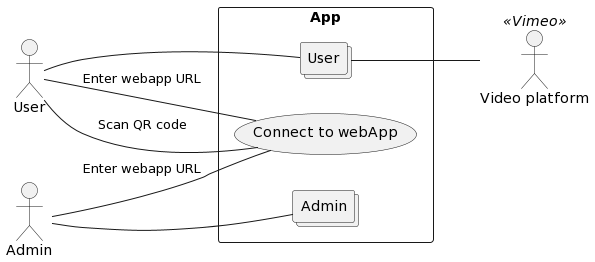

The diagram above was rendered by PlantUML. Its source (embedded in the PNG):
@startuml
'General diagram truncated for overall visibility. For more details, see the User and admin diagrams

:User: as usr
:Admin: as org
:Video platform: as vim <<Vimeo>>

left to right direction

Rectangle App {
    (Connect to webApp) as InAPP
    Collections User
    Collections Admin
}

org--Admin
org--InAPP: Enter webapp URL


usr--InAPP: Enter webapp URL
usr--InAPP: Scan QR code
usr--User

vim-up-User

'Includes / extends
@enduml